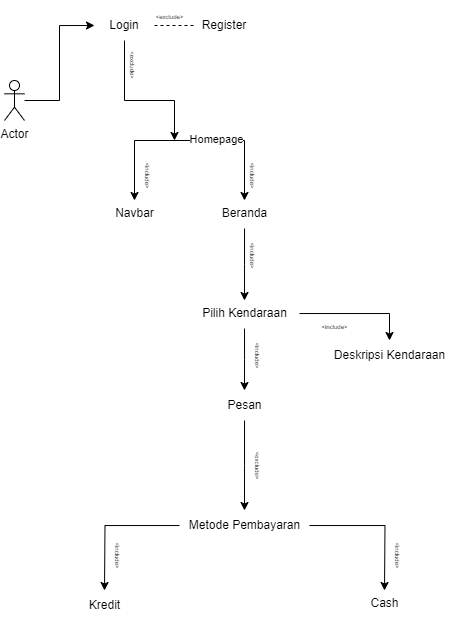

The diagram above was exported from draw.io. Its source (the exported page's mxGraphModel, read from the mxfile embedded in the PNG):
<mxGraphModel dx="727" dy="332" grid="1" gridSize="10" guides="1" tooltips="1" connect="1" arrows="1" fold="1" page="1" pageScale="1" pageWidth="827" pageHeight="1169" math="0" shadow="0">
  <root>
    <mxCell id="0" />
    <mxCell id="1" parent="0" />
    <mxCell id="yl6qQ0JvsD2PXJAUHsG--1" value="Login" style="text;html=1;align=center;verticalAlign=middle;whiteSpace=wrap;rounded=0;" vertex="1" parent="1">
      <mxGeometry x="230" y="270" width="60" height="30" as="geometry" />
    </mxCell>
    <mxCell id="yl6qQ0JvsD2PXJAUHsG--4" value="Register" style="text;html=1;align=center;verticalAlign=middle;whiteSpace=wrap;rounded=0;" vertex="1" parent="1">
      <mxGeometry x="330" y="270" width="60" height="30" as="geometry" />
    </mxCell>
    <mxCell id="yl6qQ0JvsD2PXJAUHsG--9" style="edgeStyle=orthogonalEdgeStyle;rounded=0;orthogonalLoop=1;jettySize=auto;html=1;entryX=0;entryY=0.5;entryDx=0;entryDy=0;" edge="1" parent="1" source="yl6qQ0JvsD2PXJAUHsG--6" target="yl6qQ0JvsD2PXJAUHsG--1">
      <mxGeometry relative="1" as="geometry" />
    </mxCell>
    <mxCell id="yl6qQ0JvsD2PXJAUHsG--6" value="Actor" style="shape=umlActor;verticalLabelPosition=bottom;verticalAlign=top;html=1;outlineConnect=0;" vertex="1" parent="1">
      <mxGeometry x="140" y="340" width="20" height="40" as="geometry" />
    </mxCell>
    <mxCell id="yl6qQ0JvsD2PXJAUHsG--10" value="" style="endArrow=none;dashed=1;html=1;rounded=0;" edge="1" parent="1" source="yl6qQ0JvsD2PXJAUHsG--1" target="yl6qQ0JvsD2PXJAUHsG--4">
      <mxGeometry width="50" height="50" relative="1" as="geometry">
        <mxPoint x="400" y="390" as="sourcePoint" />
        <mxPoint x="450" y="340" as="targetPoint" />
      </mxGeometry>
    </mxCell>
    <mxCell id="yl6qQ0JvsD2PXJAUHsG--15" value="" style="endArrow=classic;html=1;rounded=0;exitX=0.5;exitY=1;exitDx=0;exitDy=0;" edge="1" parent="1" source="yl6qQ0JvsD2PXJAUHsG--1">
      <mxGeometry width="50" height="50" relative="1" as="geometry">
        <mxPoint x="320" y="380" as="sourcePoint" />
        <mxPoint x="310" y="400" as="targetPoint" />
        <Array as="points">
          <mxPoint x="260" y="360" />
          <mxPoint x="310" y="360" />
        </Array>
      </mxGeometry>
    </mxCell>
    <mxCell id="yl6qQ0JvsD2PXJAUHsG--16" value="" style="endArrow=none;html=1;rounded=0;" edge="1" parent="1">
      <mxGeometry width="50" height="50" relative="1" as="geometry">
        <mxPoint x="270" y="400" as="sourcePoint" />
        <mxPoint x="380" y="400" as="targetPoint" />
      </mxGeometry>
    </mxCell>
    <mxCell id="yl6qQ0JvsD2PXJAUHsG--46" value="Homepage" style="edgeLabel;html=1;align=center;verticalAlign=middle;resizable=0;points=[];" vertex="1" connectable="0" parent="yl6qQ0JvsD2PXJAUHsG--16">
      <mxGeometry x="0.485" y="1" relative="1" as="geometry">
        <mxPoint as="offset" />
      </mxGeometry>
    </mxCell>
    <mxCell id="yl6qQ0JvsD2PXJAUHsG--18" value="" style="endArrow=classic;html=1;rounded=0;" edge="1" parent="1">
      <mxGeometry width="50" height="50" relative="1" as="geometry">
        <mxPoint x="270" y="400" as="sourcePoint" />
        <mxPoint x="270" y="460" as="targetPoint" />
      </mxGeometry>
    </mxCell>
    <mxCell id="yl6qQ0JvsD2PXJAUHsG--19" value="" style="endArrow=classic;html=1;rounded=0;" edge="1" parent="1">
      <mxGeometry width="50" height="50" relative="1" as="geometry">
        <mxPoint x="380" y="400" as="sourcePoint" />
        <mxPoint x="380" y="460" as="targetPoint" />
      </mxGeometry>
    </mxCell>
    <mxCell id="yl6qQ0JvsD2PXJAUHsG--21" value="Navbar" style="text;html=1;align=center;verticalAlign=middle;resizable=0;points=[];autosize=1;strokeColor=none;fillColor=none;" vertex="1" parent="1">
      <mxGeometry x="240" y="458" width="60" height="30" as="geometry" />
    </mxCell>
    <mxCell id="yl6qQ0JvsD2PXJAUHsG--24" style="edgeStyle=orthogonalEdgeStyle;rounded=0;orthogonalLoop=1;jettySize=auto;html=1;" edge="1" parent="1" source="yl6qQ0JvsD2PXJAUHsG--23">
      <mxGeometry relative="1" as="geometry">
        <mxPoint x="380.0000000000001" y="560" as="targetPoint" />
      </mxGeometry>
    </mxCell>
    <mxCell id="yl6qQ0JvsD2PXJAUHsG--23" value="Beranda" style="text;html=1;align=center;verticalAlign=middle;resizable=0;points=[];autosize=1;strokeColor=none;fillColor=none;" vertex="1" parent="1">
      <mxGeometry x="345" y="458" width="70" height="30" as="geometry" />
    </mxCell>
    <mxCell id="yl6qQ0JvsD2PXJAUHsG--38" style="edgeStyle=orthogonalEdgeStyle;rounded=0;orthogonalLoop=1;jettySize=auto;html=1;" edge="1" parent="1" source="yl6qQ0JvsD2PXJAUHsG--26">
      <mxGeometry relative="1" as="geometry">
        <mxPoint x="380" y="650" as="targetPoint" />
      </mxGeometry>
    </mxCell>
    <mxCell id="yl6qQ0JvsD2PXJAUHsG--59" style="edgeStyle=orthogonalEdgeStyle;rounded=0;orthogonalLoop=1;jettySize=auto;html=1;" edge="1" parent="1" source="yl6qQ0JvsD2PXJAUHsG--26" target="yl6qQ0JvsD2PXJAUHsG--34">
      <mxGeometry relative="1" as="geometry">
        <Array as="points">
          <mxPoint x="525" y="573" />
        </Array>
      </mxGeometry>
    </mxCell>
    <mxCell id="yl6qQ0JvsD2PXJAUHsG--26" value="Pilih Kendaraan" style="text;html=1;align=center;verticalAlign=middle;resizable=0;points=[];autosize=1;strokeColor=none;fillColor=none;" vertex="1" parent="1">
      <mxGeometry x="325" y="558" width="110" height="30" as="geometry" />
    </mxCell>
    <mxCell id="yl6qQ0JvsD2PXJAUHsG--34" value="Deskripsi Kendaraan" style="text;html=1;align=center;verticalAlign=middle;resizable=0;points=[];autosize=1;strokeColor=none;fillColor=none;" vertex="1" parent="1">
      <mxGeometry x="460" y="600" width="130" height="30" as="geometry" />
    </mxCell>
    <mxCell id="yl6qQ0JvsD2PXJAUHsG--47" style="edgeStyle=orthogonalEdgeStyle;rounded=0;orthogonalLoop=1;jettySize=auto;html=1;" edge="1" parent="1" source="yl6qQ0JvsD2PXJAUHsG--39">
      <mxGeometry relative="1" as="geometry">
        <mxPoint x="380" y="770" as="targetPoint" />
      </mxGeometry>
    </mxCell>
    <mxCell id="yl6qQ0JvsD2PXJAUHsG--39" value="Pesan" style="text;html=1;align=center;verticalAlign=middle;resizable=0;points=[];autosize=1;strokeColor=none;fillColor=none;" vertex="1" parent="1">
      <mxGeometry x="350" y="650" width="60" height="30" as="geometry" />
    </mxCell>
    <mxCell id="yl6qQ0JvsD2PXJAUHsG--49" style="edgeStyle=orthogonalEdgeStyle;rounded=0;orthogonalLoop=1;jettySize=auto;html=1;" edge="1" parent="1" source="yl6qQ0JvsD2PXJAUHsG--48">
      <mxGeometry relative="1" as="geometry">
        <mxPoint x="240" y="850" as="targetPoint" />
      </mxGeometry>
    </mxCell>
    <mxCell id="yl6qQ0JvsD2PXJAUHsG--50" style="edgeStyle=orthogonalEdgeStyle;rounded=0;orthogonalLoop=1;jettySize=auto;html=1;" edge="1" parent="1" source="yl6qQ0JvsD2PXJAUHsG--48">
      <mxGeometry relative="1" as="geometry">
        <mxPoint x="520" y="850" as="targetPoint" />
      </mxGeometry>
    </mxCell>
    <mxCell id="yl6qQ0JvsD2PXJAUHsG--48" value="Metode Pembayaran" style="text;html=1;align=center;verticalAlign=middle;resizable=0;points=[];autosize=1;strokeColor=none;fillColor=none;" vertex="1" parent="1">
      <mxGeometry x="315" y="770" width="130" height="30" as="geometry" />
    </mxCell>
    <mxCell id="yl6qQ0JvsD2PXJAUHsG--52" value="Kredit" style="text;html=1;align=center;verticalAlign=middle;resizable=0;points=[];autosize=1;strokeColor=none;fillColor=none;" vertex="1" parent="1">
      <mxGeometry x="215" y="850" width="50" height="30" as="geometry" />
    </mxCell>
    <mxCell id="yl6qQ0JvsD2PXJAUHsG--54" value="Cash" style="text;html=1;align=center;verticalAlign=middle;resizable=0;points=[];autosize=1;strokeColor=none;fillColor=none;" vertex="1" parent="1">
      <mxGeometry x="495" y="848" width="50" height="30" as="geometry" />
    </mxCell>
    <mxCell id="yl6qQ0JvsD2PXJAUHsG--55" value="&lt;span style=&quot;font-size: 6px;&quot;&gt;&amp;lt;exclude&amp;gt;&lt;/span&gt;" style="text;html=1;align=center;verticalAlign=middle;resizable=0;points=[];autosize=1;strokeColor=none;fillColor=none;" vertex="1" parent="1">
      <mxGeometry x="280" y="260" width="50" height="30" as="geometry" />
    </mxCell>
    <mxCell id="yl6qQ0JvsD2PXJAUHsG--56" value="&lt;font style=&quot;font-size: 6px;&quot;&gt;&amp;lt;exclude&amp;gt;&lt;/font&gt;" style="text;html=1;align=center;verticalAlign=middle;whiteSpace=wrap;rounded=0;rotation=90;" vertex="1" parent="1">
      <mxGeometry x="240" y="310" width="60" height="30" as="geometry" />
    </mxCell>
    <mxCell id="yl6qQ0JvsD2PXJAUHsG--57" value="&lt;font style=&quot;font-size: 6px;&quot;&gt;&amp;lt;include&amp;gt;&lt;/font&gt;" style="text;html=1;align=center;verticalAlign=middle;resizable=0;points=[];autosize=1;strokeColor=none;fillColor=none;rotation=90;" vertex="1" parent="1">
      <mxGeometry x="365" y="420" width="50" height="30" as="geometry" />
    </mxCell>
    <mxCell id="yl6qQ0JvsD2PXJAUHsG--58" value="&lt;font style=&quot;font-size: 6px;&quot;&gt;&amp;lt;include&amp;gt;&lt;/font&gt;" style="text;html=1;align=center;verticalAlign=middle;resizable=0;points=[];autosize=1;strokeColor=none;fillColor=none;rotation=90;" vertex="1" parent="1">
      <mxGeometry x="260" y="420" width="50" height="30" as="geometry" />
    </mxCell>
    <mxCell id="yl6qQ0JvsD2PXJAUHsG--60" value="&lt;font style=&quot;font-size: 6px;&quot;&gt;&amp;lt;include&amp;gt;&lt;/font&gt;" style="text;html=1;align=center;verticalAlign=middle;resizable=0;points=[];autosize=1;strokeColor=none;fillColor=none;" vertex="1" parent="1">
      <mxGeometry x="445" y="570" width="50" height="30" as="geometry" />
    </mxCell>
    <mxCell id="yl6qQ0JvsD2PXJAUHsG--61" value="&lt;font style=&quot;font-size: 6px;&quot;&gt;&amp;lt;include&amp;gt;&lt;/font&gt;" style="text;html=1;align=center;verticalAlign=middle;resizable=0;points=[];autosize=1;strokeColor=none;fillColor=none;rotation=90;" vertex="1" parent="1">
      <mxGeometry x="365" y="500" width="50" height="30" as="geometry" />
    </mxCell>
    <mxCell id="yl6qQ0JvsD2PXJAUHsG--63" value="&lt;font style=&quot;font-size: 6px;&quot;&gt;&amp;lt;include&amp;gt;&lt;/font&gt;" style="text;html=1;align=center;verticalAlign=middle;resizable=0;points=[];autosize=1;strokeColor=none;fillColor=none;rotation=90;" vertex="1" parent="1">
      <mxGeometry x="370" y="600" width="50" height="30" as="geometry" />
    </mxCell>
    <mxCell id="yl6qQ0JvsD2PXJAUHsG--64" value="&lt;font style=&quot;font-size: 6px;&quot;&gt;&amp;lt;exclude&amp;gt;&lt;/font&gt;" style="text;html=1;align=center;verticalAlign=middle;resizable=0;points=[];autosize=1;strokeColor=none;fillColor=none;rotation=90;" vertex="1" parent="1">
      <mxGeometry x="370" y="710" width="50" height="30" as="geometry" />
    </mxCell>
    <mxCell id="yl6qQ0JvsD2PXJAUHsG--65" value="&lt;font style=&quot;font-size: 6px;&quot;&gt;&amp;lt;include&amp;gt;&lt;/font&gt;" style="text;html=1;align=center;verticalAlign=middle;resizable=0;points=[];autosize=1;strokeColor=none;fillColor=none;rotation=90;" vertex="1" parent="1">
      <mxGeometry x="230" y="800" width="50" height="30" as="geometry" />
    </mxCell>
    <mxCell id="yl6qQ0JvsD2PXJAUHsG--66" value="&lt;font style=&quot;font-size: 6px;&quot;&gt;&amp;lt;include&amp;gt;&lt;/font&gt;" style="text;html=1;align=center;verticalAlign=middle;resizable=0;points=[];autosize=1;strokeColor=none;fillColor=none;rotation=90;" vertex="1" parent="1">
      <mxGeometry x="510" y="800" width="50" height="30" as="geometry" />
    </mxCell>
  </root>
</mxGraphModel>